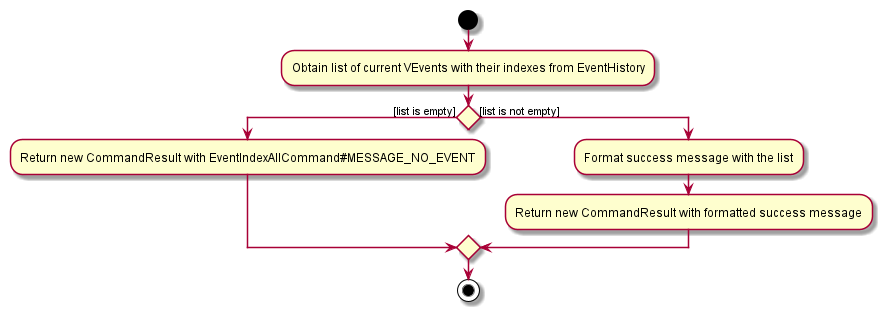

The diagram above was rendered by PlantUML. Its source (embedded in the PNG):
@startuml
start
:Obtain list of current VEvents with their indexes from EventHistory;
if () then ([list is empty])
:Return new CommandResult with EventIndexAllCommand#MESSAGE_NO_EVENT;
else ([list is not empty])
:Format success message with the list;
:Return new CommandResult with formatted success message;
endif
stop
@enduml